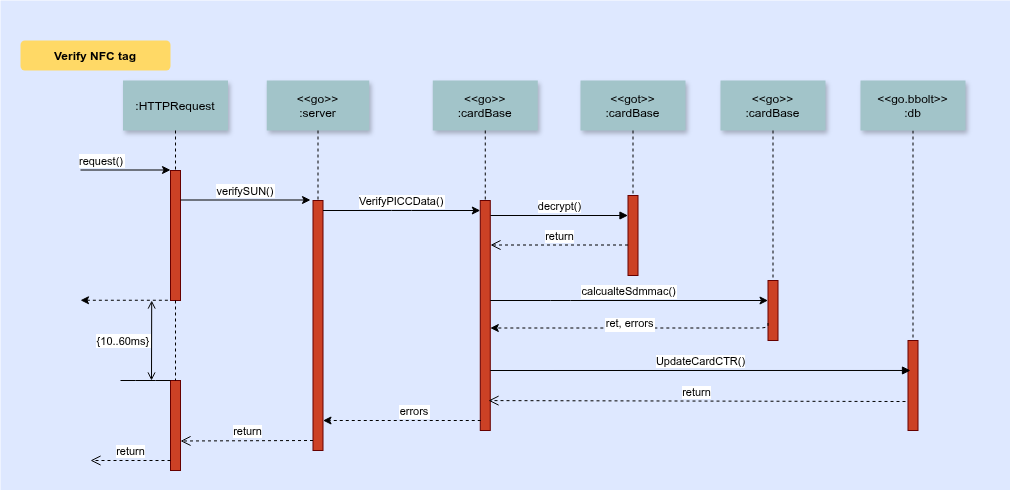

The diagram above was exported from draw.io. Its source (the exported page's mxGraphModel, read from the mxfile embedded in the PNG):
<mxGraphModel dx="1216" dy="1858" grid="1" gridSize="10" guides="1" tooltips="1" connect="1" arrows="1" fold="1" page="1" pageScale="1" pageWidth="850" pageHeight="1100" math="0" shadow="0">
  <root>
    <mxCell id="0" />
    <mxCell id="1" parent="0" />
    <mxCell id="2" parent="1" style="fillColor=#DEE8FF;strokeColor=none" value="" vertex="1">
      <mxGeometry height="490" width="1010" x="80" y="-260" as="geometry" />
    </mxCell>
    <mxCell id="3" parent="1" style="fillColor=#CC4125;strokeColor=#660000" value="" vertex="1">
      <mxGeometry height="130" width="10" x="250" y="-90" as="geometry" />
    </mxCell>
    <mxCell id="4" edge="1" parent="1" style="edgeStyle=none;verticalLabelPosition=top;verticalAlign=bottom;labelPosition=left;align=right" value="request()">
      <mxGeometry height="100" width="100" x="110" y="49.5" as="geometry">
        <mxPoint x="160" y="-90.5" as="sourcePoint" />
        <mxPoint x="250" y="-90.5" as="targetPoint" />
      </mxGeometry>
    </mxCell>
    <mxCell id="5" parent="1" style="shadow=1;fillColor=#A2C4C9;strokeColor=none" value=":HTTPRequest" vertex="1">
      <mxGeometry height="50" width="105" x="202.5" y="-180" as="geometry" />
    </mxCell>
    <mxCell id="6" parent="1" style="fillColor=#CC4125;strokeColor=#660000" value="" vertex="1">
      <mxGeometry height="250" width="10" x="392.5" y="-60" as="geometry" />
    </mxCell>
    <mxCell id="7" parent="1" style="shadow=1;fillColor=#A2C4C9;strokeColor=none" value="&lt;&lt;go&gt;&gt;&#10;:server" vertex="1">
      <mxGeometry height="50" width="102.5" x="346.25" y="-180" as="geometry" />
    </mxCell>
    <mxCell id="8" edge="1" parent="1" source="7" style="edgeStyle=none;endArrow=none;dashed=1" target="6" value="">
      <mxGeometry height="100" width="100" x="272.3350694444445" y="165" as="geometry">
        <mxPoint x="397.2588734567901" y="-130" as="sourcePoint" />
        <mxPoint x="397.5761959876544" y="-75" as="targetPoint" />
      </mxGeometry>
    </mxCell>
    <mxCell id="9" edge="1" parent="1" style="edgeStyle=none;verticalLabelPosition=top;verticalAlign=bottom" value="verifySUN()">
      <mxGeometry height="100" width="100" x="220" y="92" as="geometry">
        <mxPoint x="260" y="-60.5" as="sourcePoint" />
        <mxPoint x="390" y="-60.5" as="targetPoint" />
      </mxGeometry>
    </mxCell>
    <mxCell id="10" edge="1" parent="1" style="edgeStyle=none;verticalLabelPosition=top;verticalAlign=bottom;labelPosition=left;align=right;endArrow=none;startArrow=classic;dashed=1" value="">
      <mxGeometry height="100" width="100" x="110" y="179.75887345679013" as="geometry">
        <mxPoint x="160" y="39.75887345679013" as="sourcePoint" />
        <mxPoint x="250" y="39.75887345679013" as="targetPoint" />
      </mxGeometry>
    </mxCell>
    <mxCell id="11" parent="1" style="shadow=1;fillColor=#A2C4C9;strokeColor=none" value="&lt;&lt;go&gt;&gt;&#10;:cardBase" vertex="1">
      <mxGeometry height="50" width="105" x="512.2839506172838" y="-180.00000000000003" as="geometry" />
    </mxCell>
    <mxCell id="12" edge="1" parent="1" source="11" style="edgeStyle=none;endArrow=none;dashed=1;" target="13" value="">
      <mxGeometry height="100" width="100" x="437.042824074074" y="270" as="geometry">
        <mxPoint x="564.542824074074" y="-20.00000000000003" as="sourcePoint" />
        <mxPoint x="564.542824074074" y="-2.842170943040401e-14" as="targetPoint" />
      </mxGeometry>
    </mxCell>
    <mxCell id="13" parent="1" style="fillColor=#CC4125;strokeColor=#660000" value="" vertex="1">
      <mxGeometry height="230" width="10" x="559.78" y="-60" as="geometry" />
    </mxCell>
    <mxCell id="14" edge="1" parent="1" style="edgeStyle=elbowEdgeStyle;elbow=horizontal;verticalLabelPosition=top;verticalAlign=bottom" value="VerifyPICCData()">
      <mxGeometry height="100" width="100" x="350" y="290" as="geometry">
        <mxPoint x="402.5" y="-50" as="sourcePoint" />
        <mxPoint x="559.7839506172838" y="-50" as="targetPoint" />
      </mxGeometry>
    </mxCell>
    <mxCell id="15" parent="1" style="fillColor=#CC4125;strokeColor=#660000" value="" vertex="1">
      <mxGeometry height="60" width="10" x="847.5" y="20" as="geometry" />
    </mxCell>
    <mxCell id="16" parent="1" style="shadow=1;fillColor=#A2C4C9;strokeColor=none" value="&lt;&lt;go&gt;&gt;&#10;:cardBase" vertex="1">
      <mxGeometry height="50" width="105" x="800" y="-180" as="geometry" />
    </mxCell>
    <mxCell id="17" edge="1" parent="1" source="16" style="edgeStyle=none;endArrow=none;dashed=1" target="15" value="">
      <mxGeometry height="100" width="100" x="614.4878472222224" y="174.99999999999997" as="geometry">
        <mxPoint x="724.6527777777778" y="-130" as="sourcePoint" />
        <mxPoint x="724.6527777777778" y="20" as="targetPoint" />
      </mxGeometry>
    </mxCell>
    <mxCell id="18" edge="1" parent="1" style="edgeStyle=elbowEdgeStyle;elbow=vertical;verticalLabelPosition=top;verticalAlign=bottom" value="calcualteSdmmac()">
      <mxGeometry height="100" width="100" x="540" y="270" as="geometry">
        <Array as="points">
          <mxPoint x="640" y="40" />
        </Array>
        <mxPoint x="569.78" y="40" as="sourcePoint" />
        <mxPoint x="847.5" y="40" as="targetPoint" />
      </mxGeometry>
    </mxCell>
    <mxCell id="19" edge="1" parent="1" style="edgeStyle=elbowEdgeStyle;elbow=vertical;dashed=1;verticalLabelPosition=bottom;verticalAlign=top;exitX=0;exitY=0.75;exitDx=0;exitDy=0;" value="ret, errors">
      <mxGeometry height="100" width="100" as="geometry">
        <mxPoint x="1" y="-15" as="offset" />
        <Array as="points">
          <mxPoint x="643" y="67.5" />
        </Array>
        <mxPoint x="847.5" y="62.5" as="sourcePoint" />
        <mxPoint x="569.78" y="67.5" as="targetPoint" />
      </mxGeometry>
    </mxCell>
    <mxCell id="20" edge="1" parent="1" source="5" style="edgeStyle=elbowEdgeStyle;elbow=horizontal;endArrow=none;dashed=1" target="3" value="">
      <mxGeometry height="100" width="100" x="230.00000000000003" y="310" as="geometry">
        <mxPoint x="280" y="170" as="sourcePoint" />
        <mxPoint x="380" y="70" as="targetPoint" />
      </mxGeometry>
    </mxCell>
    <mxCell id="21" parent="1" style="fillColor=#CC4125;strokeColor=#660000" value="" vertex="1">
      <mxGeometry height="90" width="10" x="250" y="120" as="geometry" />
    </mxCell>
    <mxCell id="22" edge="1" parent="1" style="edgeStyle=elbowEdgeStyle;elbow=horizontal;dashed=1;verticalLabelPosition=top;verticalAlign=bottom;align=right;entryX=0.95;entryY=0.96;entryDx=0;entryDy=0;entryPerimeter=0;" value="errors">
      <mxGeometry height="100" width="100" as="geometry">
        <mxPoint x="29" as="offset" />
        <Array as="points" />
        <mxPoint x="560.28" y="160" as="sourcePoint" />
        <mxPoint x="402.5" y="160" as="targetPoint" />
      </mxGeometry>
    </mxCell>
    <mxCell id="23" edge="1" parent="1" source="3" style="edgeStyle=none;dashed=1;endArrow=none" target="21" value="">
      <mxGeometry height="100" width="100" x="50" y="300" as="geometry">
        <mxPoint x="100" y="160" as="sourcePoint" />
        <mxPoint x="200" y="60" as="targetPoint" />
      </mxGeometry>
    </mxCell>
    <mxCell id="24" edge="1" parent="1" source="21" style="edgeStyle=elbowEdgeStyle;elbow=vertical;endArrow=none" value="">
      <mxGeometry height="100" width="100" x="60" y="310" as="geometry">
        <mxPoint x="110" y="170" as="sourcePoint" />
        <mxPoint x="200" y="120" as="targetPoint" />
      </mxGeometry>
    </mxCell>
    <mxCell id="25" edge="1" parent="1" style="edgeStyle=elbowEdgeStyle;elbow=horizontal;startArrow=open;endArrow=open;labelPosition=left;align=right" value="{10..60ms}">
      <mxGeometry height="100" width="100" x="61.20563271604938" y="290" as="geometry">
        <mxPoint x="231.20563271604937" y="40" as="sourcePoint" />
        <mxPoint x="231.20563271604937" y="120" as="targetPoint" />
      </mxGeometry>
    </mxCell>
    <mxCell id="26" parent="1" style="rounded=1;fontStyle=1;fillColor=#FFD966;strokeColor=none" value="Verify NFC tag" vertex="1">
      <mxGeometry height="30" width="150" x="100" y="-220" as="geometry" />
    </mxCell>
    <mxCell id="27" parent="1" style="fillColor=#CC4125;strokeColor=#660000" value="" vertex="1">
      <mxGeometry height="80" width="10" x="707.5" y="-64.99570987654317" as="geometry" />
    </mxCell>
    <mxCell id="28" parent="1" style="shadow=1;fillColor=#A2C4C9;strokeColor=none" value="&lt;&lt;got&gt;&gt;&#10;:cardBase" vertex="1">
      <mxGeometry height="50" width="105" x="660" y="-180" as="geometry" />
    </mxCell>
    <mxCell id="29" edge="1" parent="1" source="28" style="edgeStyle=none;endArrow=none;dashed=1" target="27" value="">
      <mxGeometry height="100" width="100" x="614.4878472222224" y="174.99999999999997" as="geometry">
        <mxPoint x="534.6527777777778" y="-130" as="sourcePoint" />
        <mxPoint x="534.6527777777778" y="20" as="targetPoint" />
      </mxGeometry>
    </mxCell>
    <mxCell id="30" edge="1" parent="1" style="html=1;verticalAlign=bottom;endArrow=block;curved=0;rounded=0;entryX=0;entryY=0.25;entryDx=0;entryDy=0;" target="27" value="decrypt()">
      <mxGeometry relative="1" as="geometry">
        <mxPoint x="570" y="-45" as="sourcePoint" />
        <mxPoint x="700" y="-36" as="targetPoint" />
      </mxGeometry>
    </mxCell>
    <mxCell id="31" edge="1" parent="1" style="html=1;verticalAlign=bottom;endArrow=open;dashed=1;endSize=8;curved=0;rounded=0;exitX=0;exitY=0.75;exitDx=0;exitDy=0;" value="return">
      <mxGeometry relative="1" as="geometry">
        <mxPoint x="707.5" y="-15.49570987654306" as="sourcePoint" />
        <mxPoint x="570" y="-15.5" as="targetPoint" />
      </mxGeometry>
    </mxCell>
    <mxCell id="32" edge="1" parent="1" style="html=1;verticalAlign=bottom;endArrow=open;dashed=1;endSize=8;curved=0;rounded=0;" value="return">
      <mxGeometry relative="1" as="geometry">
        <mxPoint x="250" y="200" as="sourcePoint" />
        <mxPoint x="170" y="200" as="targetPoint" />
      </mxGeometry>
    </mxCell>
    <mxCell id="33" edge="1" parent="1" style="html=1;verticalAlign=bottom;endArrow=open;dashed=1;endSize=8;curved=0;rounded=0;entryX=1;entryY=0.5;entryDx=0;entryDy=0;" value="return">
      <mxGeometry relative="1" as="geometry">
        <mxPoint x="392.5" y="180" as="sourcePoint" />
        <mxPoint x="260" y="180.5" as="targetPoint" />
      </mxGeometry>
    </mxCell>
    <mxCell id="34" edge="1" parent="1" source="36" style="edgeStyle=none;endArrow=none;dashed=1;entryX=0.5;entryY=0;entryDx=0;entryDy=0;exitX=0.5;exitY=1;exitDx=0;exitDy=0;" target="35" value="">
      <mxGeometry height="100" width="100" x="614.4878472222224" y="174.99999999999997" as="geometry">
        <mxPoint x="1003" y="-130" as="sourcePoint" />
        <mxPoint x="1003" y="20" as="targetPoint" />
      </mxGeometry>
    </mxCell>
    <mxCell id="35" parent="1" style="fillColor=#CC4125;strokeColor=#660000" value="" vertex="1">
      <mxGeometry height="90" width="10" x="987.5" y="80" as="geometry" />
    </mxCell>
    <mxCell id="36" parent="1" style="shadow=1;fillColor=#A2C4C9;strokeColor=none" value="&lt;&lt;go.bbolt&gt;&gt;&#10;:db" vertex="1">
      <mxGeometry height="50" width="105" x="940" y="-180" as="geometry" />
    </mxCell>
    <mxCell id="37" edge="1" parent="1" style="html=1;verticalAlign=bottom;endArrow=block;curved=0;rounded=0;entryX=0.25;entryY=0.333;entryDx=0;entryDy=0;entryPerimeter=0;" target="35" value="UpdateCardCTR()">
      <mxGeometry relative="1" width="80" as="geometry">
        <mxPoint x="569.78" y="110" as="sourcePoint" />
        <mxPoint x="910" y="110" as="targetPoint" />
      </mxGeometry>
    </mxCell>
    <mxCell id="38" edge="1" parent="1" source="35" style="html=1;verticalAlign=bottom;endArrow=open;dashed=1;endSize=8;curved=0;rounded=0;entryX=0.822;entryY=0.87;entryDx=0;entryDy=0;entryPerimeter=0;exitX=-0.25;exitY=0.678;exitDx=0;exitDy=0;exitPerimeter=0;" target="13" value="return">
      <mxGeometry relative="1" as="geometry">
        <mxPoint x="980" y="140" as="sourcePoint" />
        <mxPoint x="920" y="140" as="targetPoint" />
      </mxGeometry>
    </mxCell>
  </root>
</mxGraphModel>